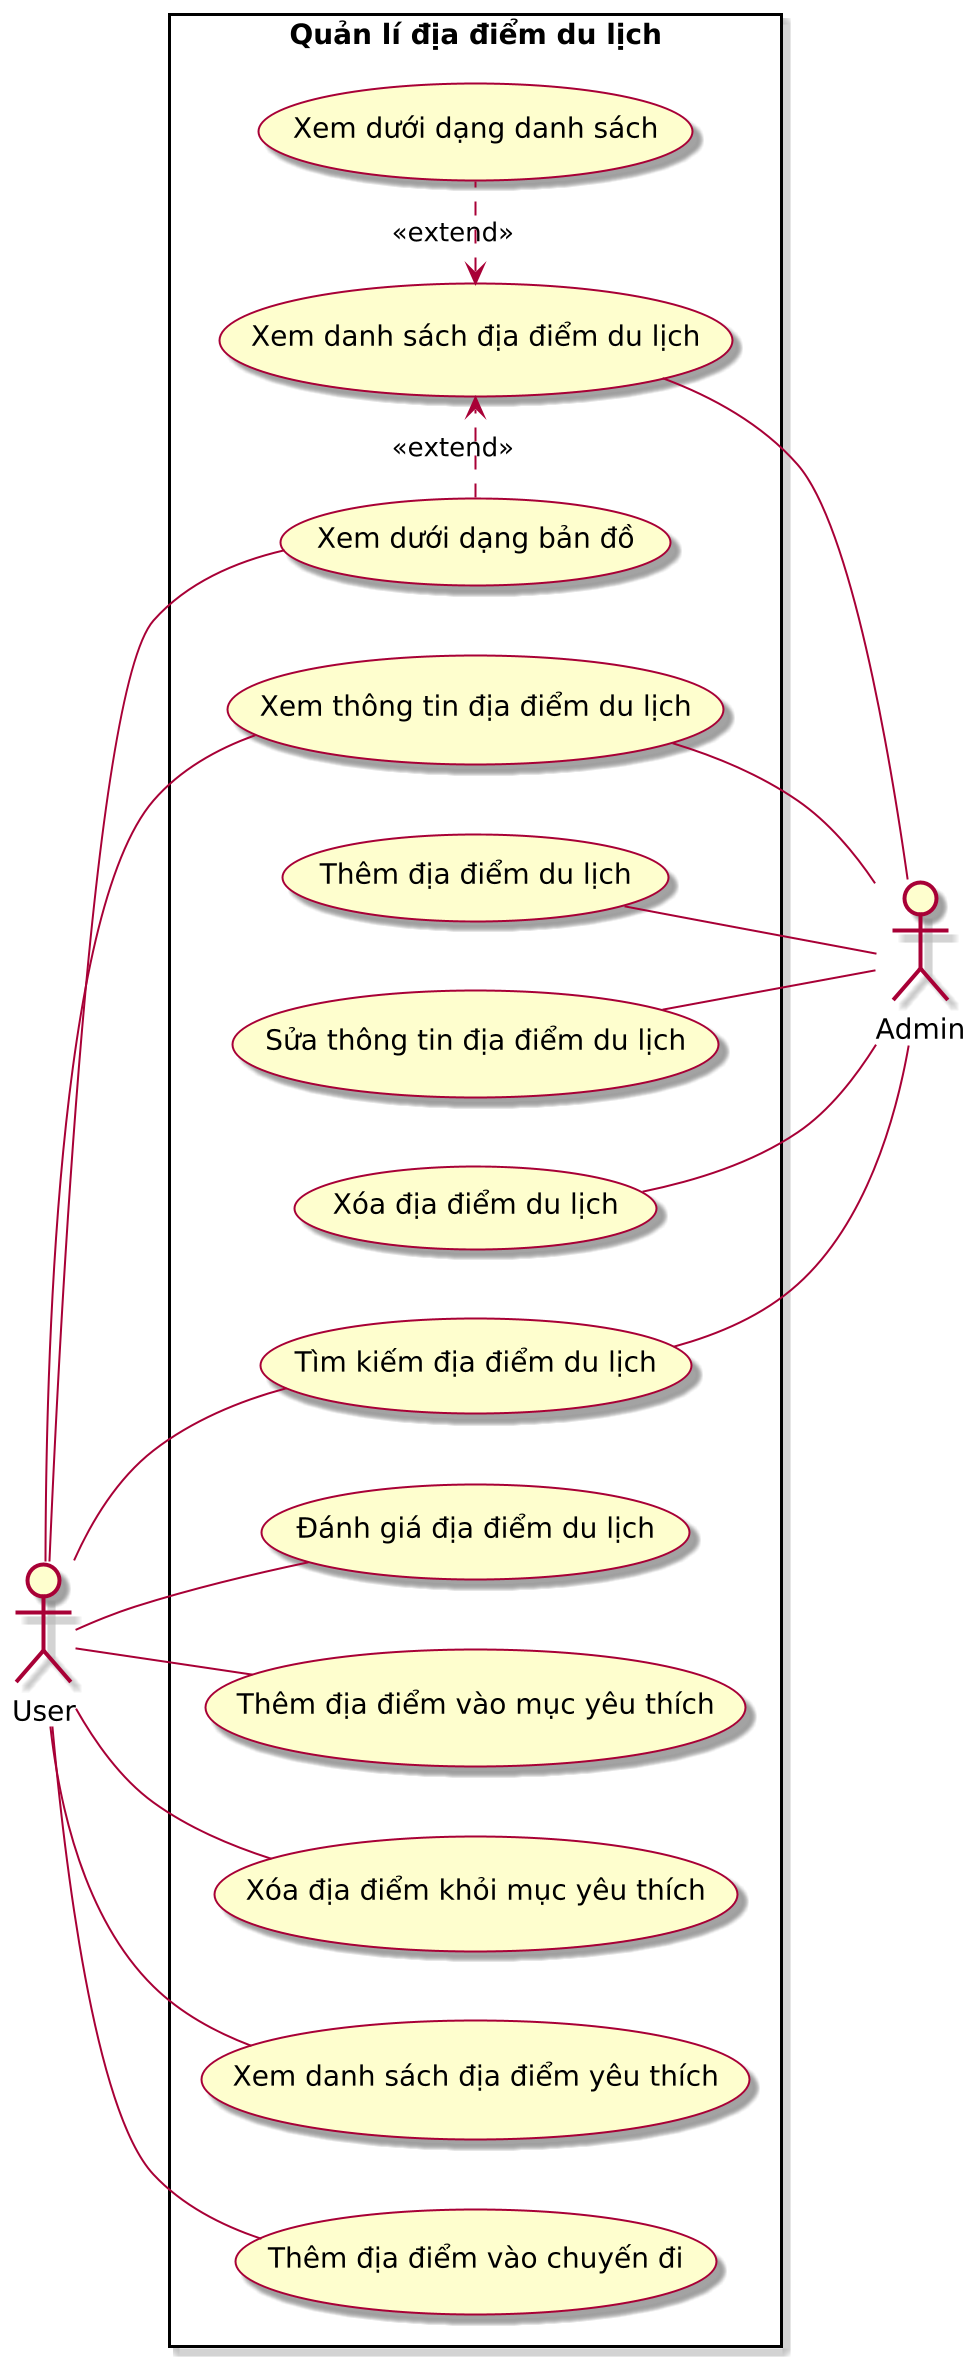

The diagram above was rendered by PlantUML. Its source (embedded in the PNG):
@startuml
left to right direction
skin rose
scale 2

actor "User" as u
actor "Admin" as a

rectangle "Quản lí địa điểm du lịch" {
    usecase "Xem danh sách địa điểm du lịch" as UC1
    usecase "Xem thông tin địa điểm du lịch" as UC2
    usecase "Thêm địa điểm du lịch" as UC3
    usecase "Sửa thông tin địa điểm du lịch" as UC4
    usecase "Xóa địa điểm du lịch" as UC5
    usecase "Tìm kiếm địa điểm du lịch" as UC6
    usecase "Đánh giá địa điểm du lịch" as UC7
    usecase "Xem dưới dạng bản đồ" as UC8
    usecase "Xem dưới dạng danh sách" as UC9
    usecase "Thêm địa điểm vào mục yêu thích" as UC10
    usecase "Xóa địa điểm khỏi mục yêu thích" as UC11
    usecase "Xem danh sách địa điểm yêu thích" as UC12
    usecase "Thêm địa điểm vào chuyến đi" as UC13
}

u -- UC2
u -- UC6
u -- UC7
u -- UC8
u -- UC10
u -- UC11
u -- UC12
u -- UC13

UC1 -- a
UC2 -- a
UC3 -- a
UC4 -- a
UC5 -- a
UC6 -- a

UC1 <.left. UC8 : <<extend>>
UC1 <.right. UC9 : <<extend>>
@enduml